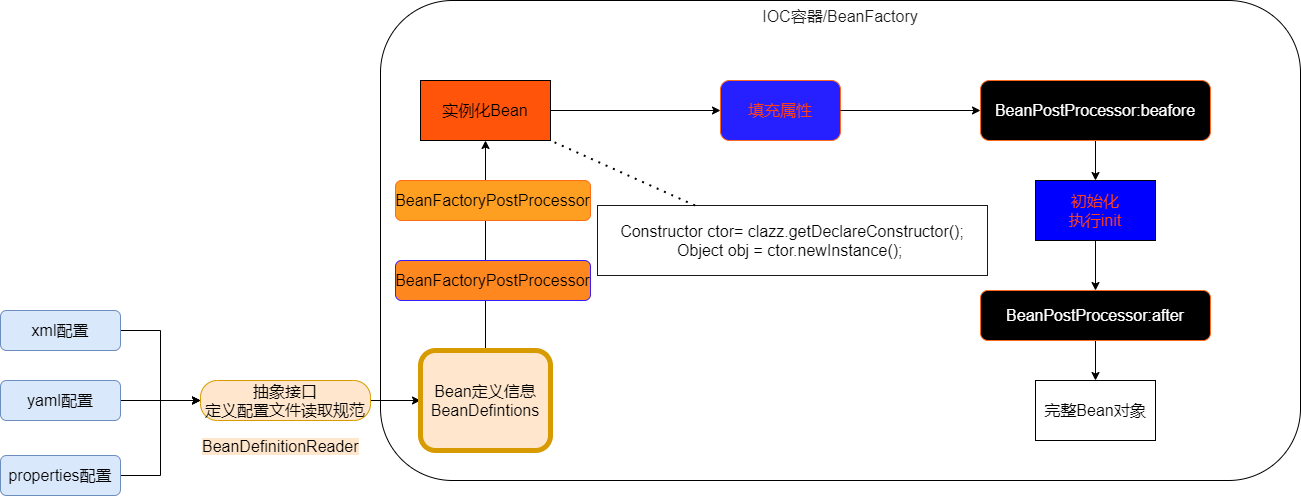

The diagram above was exported from draw.io. Its source (the exported page's mxGraphModel, read from the mxfile embedded in the PNG):
<mxGraphModel dx="2249" dy="822" grid="1" gridSize="10" guides="1" tooltips="1" connect="1" arrows="1" fold="1" page="1" pageScale="1" pageWidth="827" pageHeight="1169" math="1" shadow="0">
  <root>
    <mxCell id="WIyWlLk6GJQsqaUBKTNV-0" />
    <mxCell id="WIyWlLk6GJQsqaUBKTNV-1" parent="WIyWlLk6GJQsqaUBKTNV-0" />
    <mxCell id="1wR0BPyGyVulfUkYP4so-0" value="&lt;font style=&quot;font-size: 16px;&quot;&gt;IOC容器/BeanFactory&lt;/font&gt;" style="whiteSpace=wrap;html=1;rounded=1;shadow=0;strokeWidth=1;glass=0;horizontal=1;verticalAlign=top;fontColor=#171717;fontSize=16;" parent="WIyWlLk6GJQsqaUBKTNV-1" vertex="1">
      <mxGeometry x="220" y="110" width="920" height="480" as="geometry" />
    </mxCell>
    <mxCell id="t6xtY5w83N1c7S7zJlSW-49" style="edgeStyle=orthogonalEdgeStyle;rounded=0;orthogonalLoop=1;jettySize=auto;html=1;entryX=0;entryY=0.5;entryDx=0;entryDy=0;fontSize=16;fontColor=#000000;" parent="WIyWlLk6GJQsqaUBKTNV-1" source="WIyWlLk6GJQsqaUBKTNV-3" target="1wR0BPyGyVulfUkYP4so-3" edge="1">
      <mxGeometry relative="1" as="geometry" />
    </mxCell>
    <mxCell id="WIyWlLk6GJQsqaUBKTNV-3" value="&lt;font style=&quot;font-size: 16px;&quot;&gt;xml配置&lt;/font&gt;" style="rounded=1;whiteSpace=wrap;html=1;fontSize=16;glass=0;strokeWidth=1;shadow=0;fillColor=#dae8fc;strokeColor=#6c8ebf;" parent="WIyWlLk6GJQsqaUBKTNV-1" vertex="1">
      <mxGeometry x="-160" y="420" width="120" height="40" as="geometry" />
    </mxCell>
    <mxCell id="t6xtY5w83N1c7S7zJlSW-9" style="edgeStyle=orthogonalEdgeStyle;rounded=0;orthogonalLoop=1;jettySize=auto;html=1;exitX=1;exitY=0.5;exitDx=0;exitDy=0;fontSize=16;" parent="WIyWlLk6GJQsqaUBKTNV-1" source="1wR0BPyGyVulfUkYP4so-3" target="1wR0BPyGyVulfUkYP4so-6" edge="1">
      <mxGeometry relative="1" as="geometry" />
    </mxCell>
    <mxCell id="t6xtY5w83N1c7S7zJlSW-35" style="edgeStyle=orthogonalEdgeStyle;rounded=0;orthogonalLoop=1;jettySize=auto;html=1;exitX=0.5;exitY=0;exitDx=0;exitDy=0;entryX=0.5;entryY=1;entryDx=0;entryDy=0;fontSize=16;" parent="WIyWlLk6GJQsqaUBKTNV-1" source="1wR0BPyGyVulfUkYP4so-6" target="1wR0BPyGyVulfUkYP4so-7" edge="1">
      <mxGeometry relative="1" as="geometry" />
    </mxCell>
    <mxCell id="1wR0BPyGyVulfUkYP4so-6" value="Bean定义信息BeanDefintions" style="rounded=1;whiteSpace=wrap;html=1;strokeWidth=5;fillColor=#ffe6cc;strokeColor=#d79b00;fontSize=16;" parent="WIyWlLk6GJQsqaUBKTNV-1" vertex="1">
      <mxGeometry x="260" y="460" width="130" height="100" as="geometry" />
    </mxCell>
    <mxCell id="1wR0BPyGyVulfUkYP4so-13" value="" style="edgeStyle=orthogonalEdgeStyle;rounded=0;orthogonalLoop=1;jettySize=auto;html=1;fontSize=16;" parent="WIyWlLk6GJQsqaUBKTNV-1" source="t6xtY5w83N1c7S7zJlSW-40" target="1wR0BPyGyVulfUkYP4so-9" edge="1">
      <mxGeometry relative="1" as="geometry" />
    </mxCell>
    <mxCell id="1wR0BPyGyVulfUkYP4so-7" value="实例化Bean" style="whiteSpace=wrap;html=1;rounded=0;fillColor=#FF540A;fontSize=16;" parent="WIyWlLk6GJQsqaUBKTNV-1" vertex="1">
      <mxGeometry x="260" y="190" width="130" height="60" as="geometry" />
    </mxCell>
    <mxCell id="1wR0BPyGyVulfUkYP4so-12" value="" style="edgeStyle=orthogonalEdgeStyle;rounded=0;orthogonalLoop=1;jettySize=auto;html=1;fontSize=16;" parent="WIyWlLk6GJQsqaUBKTNV-1" source="t6xtY5w83N1c7S7zJlSW-42" target="1wR0BPyGyVulfUkYP4so-11" edge="1">
      <mxGeometry relative="1" as="geometry" />
    </mxCell>
    <mxCell id="1wR0BPyGyVulfUkYP4so-9" value="初始化&lt;br style=&quot;font-size: 16px;&quot;&gt;执行init" style="whiteSpace=wrap;html=1;rounded=0;fillColor=#0000FF;fontColor=#FF4019;fontSize=16;" parent="WIyWlLk6GJQsqaUBKTNV-1" vertex="1">
      <mxGeometry x="875" y="290" width="120" height="60" as="geometry" />
    </mxCell>
    <mxCell id="1wR0BPyGyVulfUkYP4so-11" value="完整Bean对象" style="whiteSpace=wrap;html=1;rounded=0;fontSize=16;" parent="WIyWlLk6GJQsqaUBKTNV-1" vertex="1">
      <mxGeometry x="875" y="490" width="120" height="60" as="geometry" />
    </mxCell>
    <mxCell id="t6xtY5w83N1c7S7zJlSW-6" value="" style="edgeStyle=orthogonalEdgeStyle;rounded=0;orthogonalLoop=1;jettySize=auto;html=1;fontSize=16;" parent="WIyWlLk6GJQsqaUBKTNV-1" source="t6xtY5w83N1c7S7zJlSW-4" target="1wR0BPyGyVulfUkYP4so-3" edge="1">
      <mxGeometry relative="1" as="geometry" />
    </mxCell>
    <mxCell id="t6xtY5w83N1c7S7zJlSW-4" value="&lt;font style=&quot;font-size: 16px;&quot;&gt;yaml配置&lt;/font&gt;" style="rounded=1;whiteSpace=wrap;html=1;fontSize=16;glass=0;strokeWidth=1;shadow=0;fillColor=#dae8fc;strokeColor=#6c8ebf;" parent="WIyWlLk6GJQsqaUBKTNV-1" vertex="1">
      <mxGeometry x="-160" y="490" width="120" height="40" as="geometry" />
    </mxCell>
    <mxCell id="t6xtY5w83N1c7S7zJlSW-7" style="edgeStyle=orthogonalEdgeStyle;rounded=0;orthogonalLoop=1;jettySize=auto;html=1;entryX=0;entryY=0.5;entryDx=0;entryDy=0;fontSize=16;" parent="WIyWlLk6GJQsqaUBKTNV-1" source="t6xtY5w83N1c7S7zJlSW-5" target="1wR0BPyGyVulfUkYP4so-3" edge="1">
      <mxGeometry relative="1" as="geometry" />
    </mxCell>
    <mxCell id="t6xtY5w83N1c7S7zJlSW-5" value="&lt;font style=&quot;font-size: 16px;&quot;&gt;properties配置&lt;/font&gt;" style="rounded=1;whiteSpace=wrap;html=1;fontSize=16;glass=0;strokeWidth=1;shadow=0;fillColor=#dae8fc;strokeColor=#6c8ebf;" parent="WIyWlLk6GJQsqaUBKTNV-1" vertex="1">
      <mxGeometry x="-160" y="565" width="120" height="40" as="geometry" />
    </mxCell>
    <mxCell id="t6xtY5w83N1c7S7zJlSW-37" value="BeanFactoryPostProcessor" style="rounded=1;whiteSpace=wrap;html=1;strokeColor=#FF6C17;fillColor=#FF9F21;fontSize=16;" parent="WIyWlLk6GJQsqaUBKTNV-1" vertex="1">
      <mxGeometry x="235" y="290" width="195" height="40" as="geometry" />
    </mxCell>
    <mxCell id="t6xtY5w83N1c7S7zJlSW-38" value="BeanFactoryPostProcessor" style="rounded=1;whiteSpace=wrap;html=1;strokeColor=#331CFF;fillColor=#FF871F;fontSize=16;" parent="WIyWlLk6GJQsqaUBKTNV-1" vertex="1">
      <mxGeometry x="235" y="370" width="195" height="40" as="geometry" />
    </mxCell>
    <mxCell id="t6xtY5w83N1c7S7zJlSW-39" value="填充属性" style="rounded=1;whiteSpace=wrap;html=1;strokeColor=#FF681C;fillColor=#261FFF;fontColor=#FF4019;fontSize=16;" parent="WIyWlLk6GJQsqaUBKTNV-1" vertex="1">
      <mxGeometry x="560" y="190" width="120" height="60" as="geometry" />
    </mxCell>
    <mxCell id="t6xtY5w83N1c7S7zJlSW-41" value="" style="edgeStyle=orthogonalEdgeStyle;rounded=0;orthogonalLoop=1;jettySize=auto;html=1;fontSize=16;" parent="WIyWlLk6GJQsqaUBKTNV-1" source="1wR0BPyGyVulfUkYP4so-7" target="t6xtY5w83N1c7S7zJlSW-39" edge="1">
      <mxGeometry relative="1" as="geometry">
        <mxPoint x="390" y="220" as="sourcePoint" />
        <mxPoint x="707" y="220" as="targetPoint" />
      </mxGeometry>
    </mxCell>
    <mxCell id="t6xtY5w83N1c7S7zJlSW-42" value="BeanPostProcessor:after" style="rounded=1;whiteSpace=wrap;html=1;strokeColor=#FF681C;fillColor=#000000;fontColor=#FFFFFF;fontSize=16;" parent="WIyWlLk6GJQsqaUBKTNV-1" vertex="1">
      <mxGeometry x="820" y="400" width="230" height="50" as="geometry" />
    </mxCell>
    <mxCell id="t6xtY5w83N1c7S7zJlSW-43" value="" style="edgeStyle=orthogonalEdgeStyle;rounded=0;orthogonalLoop=1;jettySize=auto;html=1;fontSize=16;" parent="WIyWlLk6GJQsqaUBKTNV-1" source="1wR0BPyGyVulfUkYP4so-9" target="t6xtY5w83N1c7S7zJlSW-42" edge="1">
      <mxGeometry relative="1" as="geometry">
        <mxPoint x="820" y="250" as="sourcePoint" />
        <mxPoint x="820" y="500" as="targetPoint" />
      </mxGeometry>
    </mxCell>
    <mxCell id="t6xtY5w83N1c7S7zJlSW-45" value="&lt;span style=&quot;font-size: 16px;&quot;&gt;Constructor ctor= clazz.getDeclareConstructor();&lt;/span&gt;&lt;br style=&quot;font-size: 16px;&quot;&gt;&lt;span style=&quot;font-size: 16px;&quot;&gt;Object obj = ctor.newInstance();&amp;nbsp;&lt;/span&gt;" style="rounded=0;whiteSpace=wrap;html=1;strokeColor=#1A1A1A;fillColor=#FFFFFF;fontSize=16;" parent="WIyWlLk6GJQsqaUBKTNV-1" vertex="1">
      <mxGeometry x="437" y="315" width="390" height="70" as="geometry" />
    </mxCell>
    <mxCell id="t6xtY5w83N1c7S7zJlSW-40" value="BeanPostProcessor:beafore" style="rounded=1;whiteSpace=wrap;html=1;strokeColor=#FF681C;fillColor=#000000;fontColor=#FFFFFF;fontSize=16;" parent="WIyWlLk6GJQsqaUBKTNV-1" vertex="1">
      <mxGeometry x="820" y="190" width="230" height="60" as="geometry" />
    </mxCell>
    <mxCell id="t6xtY5w83N1c7S7zJlSW-47" value="" style="edgeStyle=orthogonalEdgeStyle;rounded=0;orthogonalLoop=1;jettySize=auto;html=1;fontSize=16;" parent="WIyWlLk6GJQsqaUBKTNV-1" source="t6xtY5w83N1c7S7zJlSW-39" target="t6xtY5w83N1c7S7zJlSW-40" edge="1">
      <mxGeometry relative="1" as="geometry">
        <mxPoint x="534" y="220" as="sourcePoint" />
        <mxPoint x="820" y="290" as="targetPoint" />
      </mxGeometry>
    </mxCell>
    <mxCell id="t6xtY5w83N1c7S7zJlSW-48" value="" style="endArrow=none;dashed=1;html=1;dashPattern=1 3;strokeWidth=2;fontSize=16;fontColor=#000000;exitX=0.25;exitY=0;exitDx=0;exitDy=0;entryX=1;entryY=1;entryDx=0;entryDy=0;" parent="WIyWlLk6GJQsqaUBKTNV-1" source="t6xtY5w83N1c7S7zJlSW-45" target="1wR0BPyGyVulfUkYP4so-7" edge="1">
      <mxGeometry width="50" height="50" relative="1" as="geometry">
        <mxPoint x="420" y="310" as="sourcePoint" />
        <mxPoint x="470" y="260" as="targetPoint" />
      </mxGeometry>
    </mxCell>
    <mxCell id="t6xtY5w83N1c7S7zJlSW-50" value="" style="group" parent="WIyWlLk6GJQsqaUBKTNV-1" vertex="1" connectable="0">
      <mxGeometry x="40" y="490" width="200" height="80" as="geometry" />
    </mxCell>
    <mxCell id="1wR0BPyGyVulfUkYP4so-3" value="抽象接口&lt;br style=&quot;font-size: 16px;&quot;&gt;定义配置文件读取规范" style="whiteSpace=wrap;html=1;rounded=1;shadow=0;strokeWidth=1;glass=0;arcSize=42;align=center;horizontal=1;fillColor=#ffe6cc;strokeColor=#d79b00;fontSize=16;" parent="t6xtY5w83N1c7S7zJlSW-50" vertex="1">
      <mxGeometry width="170" height="40" as="geometry" />
    </mxCell>
    <mxCell id="t6xtY5w83N1c7S7zJlSW-3" value="&lt;span style=&quot;color: rgb(0, 0, 0); font-family: helvetica; font-size: 16px; font-style: normal; font-weight: 400; letter-spacing: normal; text-align: center; text-indent: 0px; text-transform: none; word-spacing: 0px; background-color: rgb(255, 230, 204); display: inline; float: none;&quot;&gt;BeanDefinitionReader&lt;/span&gt;" style="text;whiteSpace=wrap;html=1;fontSize=16;" parent="t6xtY5w83N1c7S7zJlSW-50" vertex="1">
      <mxGeometry y="50" width="200" height="30" as="geometry" />
    </mxCell>
  </root>
</mxGraphModel>